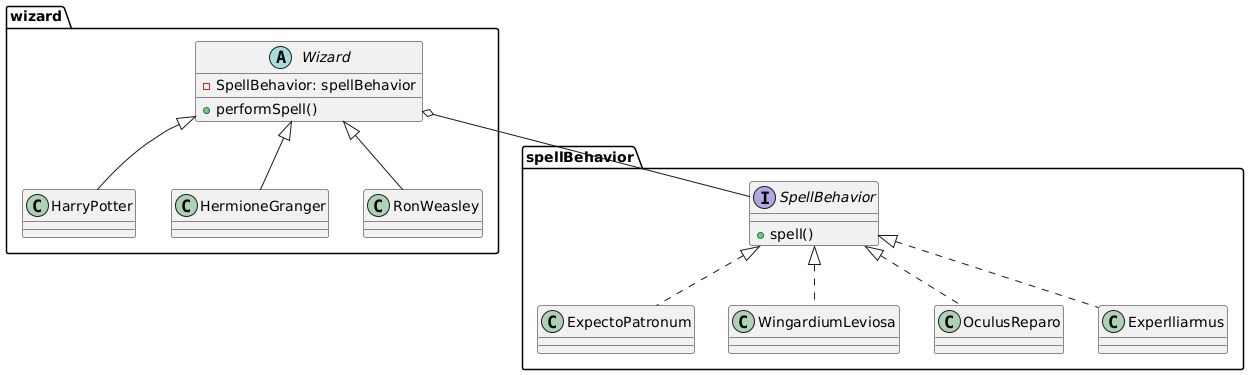

The diagram above was rendered by PlantUML. Its source (embedded in the PNG):
@startuml
package spellBehavior {
    interface SpellBehavior {
        +spell()
    }

    class ExpectoPatronum implements SpellBehavior {
        
    }

    class WingardiumLeviosa implements SpellBehavior{
       
    }

    class OculusReparo implements SpellBehavior{
        
    }
    class Experlliarmus implements SpellBehavior{
        
    }


}


package wizard {
abstract class Wizard {
    -SpellBehavior: spellBehavior
    +performSpell()
}

class HarryPotter extends Wizard {
}

class HermioneGranger extends Wizard  {
}

class RonWeasley extends Wizard {
}
}

Wizard o-- SpellBehavior
@enduml